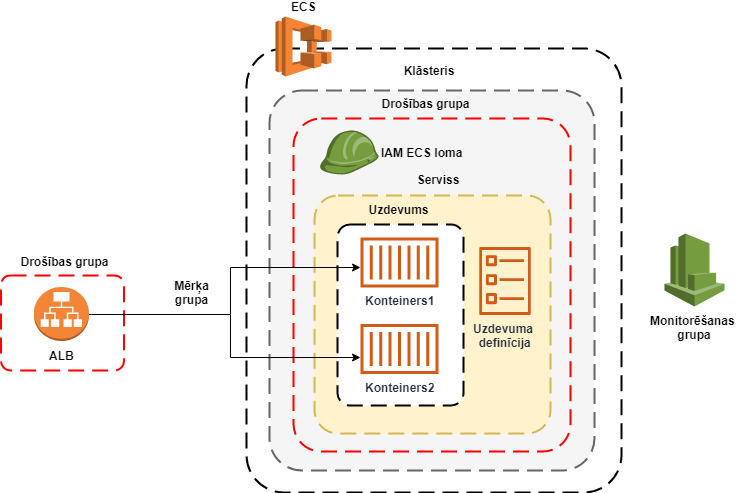

The diagram above was exported from draw.io. Its source (the exported page's mxGraphModel, read from the mxfile embedded in the PNG):
<mxGraphModel dx="1874" dy="977" grid="0" gridSize="10" guides="1" tooltips="1" connect="1" arrows="1" fold="1" page="1" pageScale="1" pageWidth="30000" pageHeight="30000" math="0" shadow="0">
  <root>
    <mxCell id="0" />
    <mxCell id="1" parent="0" />
    <mxCell id="5A70gyIennIrDF7MC9_B-10" value="" style="rounded=1;arcSize=10;dashed=1;dashPattern=8 4;strokeWidth=2;fontStyle=1" parent="1" vertex="1">
      <mxGeometry x="533" y="321" width="375" height="444" as="geometry" />
    </mxCell>
    <mxCell id="Dk01uO9Fs0GLI2qx6doM-48" value="" style="rounded=1;arcSize=10;dashed=1;dashPattern=8 4;strokeWidth=2;fontStyle=1;fillColor=#f5f5f5;strokeColor=#666666;fontColor=#333333;" parent="1" vertex="1">
      <mxGeometry x="556" y="363" width="325" height="380" as="geometry" />
    </mxCell>
    <mxCell id="84Do7H3yp_lVlcaKrfSO-1" value="" style="rounded=1;arcSize=10;dashed=1;strokeColor=#ff0000;fillColor=none;gradientColor=none;dashPattern=8 4;strokeWidth=2;fontStyle=1" parent="1" vertex="1">
      <mxGeometry x="580" y="391" width="277" height="333" as="geometry" />
    </mxCell>
    <mxCell id="Dk01uO9Fs0GLI2qx6doM-71" value="" style="rounded=1;arcSize=10;dashed=1;dashPattern=8 4;strokeWidth=2;fontStyle=1;fillColor=#fff2cc;strokeColor=#d6b656;" parent="1" vertex="1">
      <mxGeometry x="601" y="468" width="236" height="238" as="geometry" />
    </mxCell>
    <mxCell id="vsDVdZyZ3eqRHmpf3NVe-8" value="" style="rounded=1;arcSize=10;dashed=1;dashPattern=8 4;strokeWidth=2;fontStyle=1" parent="1" vertex="1">
      <mxGeometry x="624" y="497" width="126" height="181" as="geometry" />
    </mxCell>
    <mxCell id="5A70gyIennIrDF7MC9_B-7" value="" style="rounded=1;arcSize=10;dashed=1;strokeColor=#ff0000;fillColor=none;gradientColor=none;dashPattern=8 4;strokeWidth=2;fontStyle=1" parent="1" vertex="1">
      <mxGeometry x="287.5" y="548" width="123" height="95" as="geometry" />
    </mxCell>
    <mxCell id="vsDVdZyZ3eqRHmpf3NVe-31" style="edgeStyle=orthogonalEdgeStyle;rounded=0;orthogonalLoop=1;jettySize=auto;html=1;endArrow=classic;endFill=1;fontStyle=1" parent="1" source="Dk01uO9Fs0GLI2qx6doM-9" target="vsDVdZyZ3eqRHmpf3NVe-6" edge="1">
      <mxGeometry relative="1" as="geometry">
        <Array as="points">
          <mxPoint x="517" y="587" />
          <mxPoint x="517" y="630" />
        </Array>
      </mxGeometry>
    </mxCell>
    <mxCell id="vsDVdZyZ3eqRHmpf3NVe-32" style="edgeStyle=orthogonalEdgeStyle;rounded=0;orthogonalLoop=1;jettySize=auto;html=1;endArrow=classic;endFill=1;fontStyle=1" parent="1" source="Dk01uO9Fs0GLI2qx6doM-9" target="vsDVdZyZ3eqRHmpf3NVe-5" edge="1">
      <mxGeometry relative="1" as="geometry">
        <Array as="points">
          <mxPoint x="517" y="587" />
          <mxPoint x="517" y="540" />
        </Array>
      </mxGeometry>
    </mxCell>
    <mxCell id="Dk01uO9Fs0GLI2qx6doM-9" value="&lt;font size=&quot;1&quot;&gt;&lt;span style=&quot;font-size: 12px&quot;&gt;ALB&lt;/span&gt;&lt;/font&gt;" style="outlineConnect=0;dashed=0;verticalLabelPosition=bottom;verticalAlign=top;align=center;html=1;shape=mxgraph.aws3.application_load_balancer;fillColor=#F58536;gradientColor=none;fontStyle=1" parent="1" vertex="1">
      <mxGeometry x="320.5" y="559.5" width="55" height="54" as="geometry" />
    </mxCell>
    <mxCell id="Dk01uO9Fs0GLI2qx6doM-16" value="Uzdevuma &lt;br&gt;definīcija" style="outlineConnect=0;fontColor=#232F3E;gradientColor=none;fillColor=#D05C17;strokeColor=none;dashed=0;verticalLabelPosition=bottom;verticalAlign=top;align=center;html=1;fontSize=12;fontStyle=1;aspect=fixed;shape=mxgraph.aws4.ecs_task;" parent="1" vertex="1">
      <mxGeometry x="765.5" y="519.5" width="52" height="68" as="geometry" />
    </mxCell>
    <mxCell id="Dk01uO9Fs0GLI2qx6doM-49" value="ECS" style="outlineConnect=0;dashed=0;verticalLabelPosition=top;verticalAlign=bottom;align=center;html=1;shape=mxgraph.aws3.ecs;fillColor=#F58534;gradientColor=none;labelPosition=center;fontStyle=1" parent="1" vertex="1">
      <mxGeometry x="562" y="289" width="56" height="60" as="geometry" />
    </mxCell>
    <mxCell id="Dk01uO9Fs0GLI2qx6doM-72" value="Klāsteris" style="text;html=1;strokeColor=none;fillColor=none;align=center;verticalAlign=middle;whiteSpace=wrap;rounded=0;fontStyle=1" parent="1" vertex="1">
      <mxGeometry x="694.5" y="333" width="40" height="20" as="geometry" />
    </mxCell>
    <mxCell id="5A70gyIennIrDF7MC9_B-8" value="Drošības grupa" style="text;html=1;strokeColor=none;fillColor=none;align=center;verticalAlign=middle;whiteSpace=wrap;rounded=0;fontStyle=1" parent="1" vertex="1">
      <mxGeometry x="303.5" y="525" width="95" height="17" as="geometry" />
    </mxCell>
    <mxCell id="5A70gyIennIrDF7MC9_B-9" value="Monitorēšanas&amp;nbsp;&lt;br&gt;grupa&lt;br&gt;" style="outlineConnect=0;dashed=0;verticalLabelPosition=bottom;verticalAlign=top;align=center;html=1;shape=mxgraph.aws3.cloudwatch;fillColor=#759C3E;gradientColor=none;strokeColor=#FF3333;fontStyle=1" parent="1" vertex="1">
      <mxGeometry x="951" y="506" width="60" height="73" as="geometry" />
    </mxCell>
    <mxCell id="84Do7H3yp_lVlcaKrfSO-3" value="Drošības grupa" style="text;html=1;strokeColor=none;fillColor=none;align=center;verticalAlign=middle;whiteSpace=wrap;rounded=0;fontStyle=1" parent="1" vertex="1">
      <mxGeometry x="662" y="375" width="100" height="1" as="geometry" />
    </mxCell>
    <mxCell id="vsDVdZyZ3eqRHmpf3NVe-1" value="&lt;span&gt;IAM ECS loma&lt;/span&gt;" style="outlineConnect=0;dashed=0;verticalLabelPosition=middle;verticalAlign=middle;align=left;html=1;shape=mxgraph.aws3.role;fillColor=#759C3E;gradientColor=none;labelPosition=right;fontStyle=1" parent="1" vertex="1">
      <mxGeometry x="606" y="403" width="59" height="44" as="geometry" />
    </mxCell>
    <mxCell id="vsDVdZyZ3eqRHmpf3NVe-5" value="Konteiners1" style="outlineConnect=0;fontColor=#232F3E;gradientColor=none;fillColor=#D05C17;strokeColor=none;dashed=0;verticalLabelPosition=bottom;verticalAlign=top;align=center;html=1;fontSize=12;fontStyle=1;aspect=fixed;pointerEvents=1;shape=mxgraph.aws4.container_1;" parent="1" vertex="1">
      <mxGeometry x="647" y="510" width="78" height="50" as="geometry" />
    </mxCell>
    <mxCell id="vsDVdZyZ3eqRHmpf3NVe-6" value="Konteiners2" style="outlineConnect=0;fontColor=#232F3E;gradientColor=none;fillColor=#D05C17;strokeColor=none;dashed=0;verticalLabelPosition=bottom;verticalAlign=top;align=center;html=1;fontSize=12;fontStyle=1;aspect=fixed;pointerEvents=1;shape=mxgraph.aws4.container_1;" parent="1" vertex="1">
      <mxGeometry x="647" y="596.5" width="78" height="50" as="geometry" />
    </mxCell>
    <mxCell id="vsDVdZyZ3eqRHmpf3NVe-7" value="Serviss" style="text;html=1;strokeColor=none;fillColor=none;align=center;verticalAlign=middle;whiteSpace=wrap;rounded=0;fontStyle=1" parent="1" vertex="1">
      <mxGeometry x="704.5" y="442" width="40" height="20" as="geometry" />
    </mxCell>
    <mxCell id="vsDVdZyZ3eqRHmpf3NVe-9" value="Uzdevums" style="text;html=1;strokeColor=none;fillColor=none;align=center;verticalAlign=middle;whiteSpace=wrap;rounded=0;fontStyle=1" parent="1" vertex="1">
      <mxGeometry x="665" y="472" width="40" height="20" as="geometry" />
    </mxCell>
    <mxCell id="vsDVdZyZ3eqRHmpf3NVe-35" value="Mērķa grupa" style="text;html=1;strokeColor=none;fillColor=none;align=center;verticalAlign=middle;whiteSpace=wrap;rounded=0;fontStyle=1" parent="1" vertex="1">
      <mxGeometry x="457" y="554.5" width="43" height="20" as="geometry" />
    </mxCell>
  </root>
</mxGraphModel>